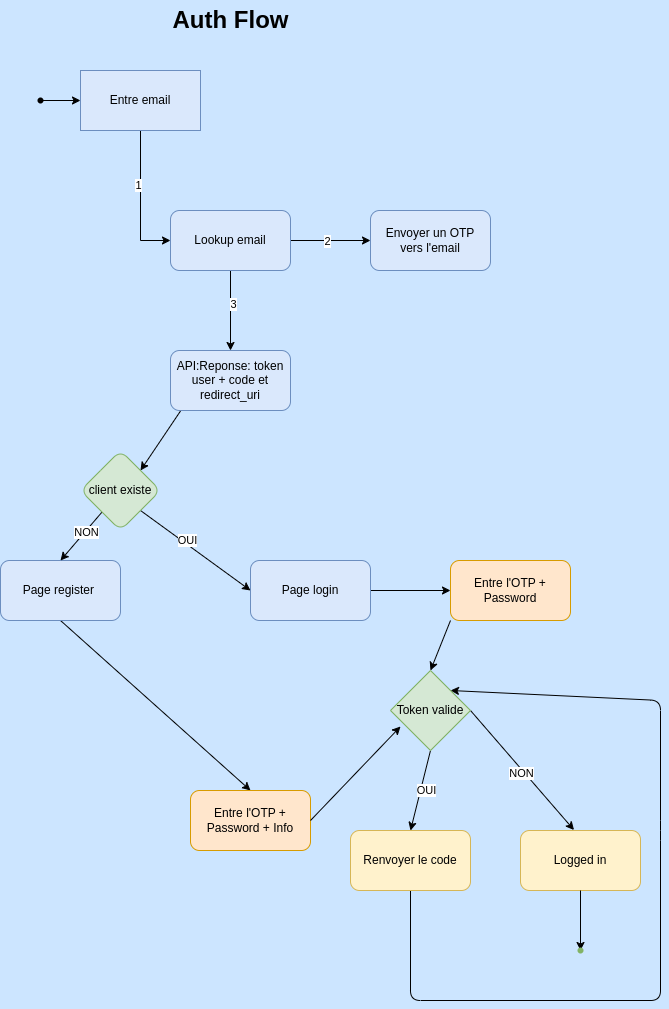

The diagram above was exported from draw.io. Its source (the exported page's mxGraphModel, read from the mxfile embedded in the PNG):
<mxGraphModel dx="1318" dy="243" grid="1" gridSize="10" guides="1" tooltips="1" connect="1" arrows="1" fold="1" page="1" pageScale="1" pageWidth="850" pageHeight="1100" background="#CCE5FF" math="0" shadow="0">
  <root>
    <mxCell id="0" />
    <mxCell id="1" parent="0" />
    <mxCell id="23" value="" style="edgeStyle=none;html=1;" parent="1" source="20" target="22" edge="1">
      <mxGeometry relative="1" as="geometry" />
    </mxCell>
    <mxCell id="114" value="2" style="edgeLabel;html=1;align=center;verticalAlign=middle;resizable=0;points=[];" vertex="1" connectable="0" parent="23">
      <mxGeometry x="-0.085" y="-1" relative="1" as="geometry">
        <mxPoint as="offset" />
      </mxGeometry>
    </mxCell>
    <mxCell id="27" value="" style="edgeStyle=none;html=1;" parent="1" source="20" target="26" edge="1">
      <mxGeometry relative="1" as="geometry" />
    </mxCell>
    <mxCell id="115" value="3" style="edgeLabel;html=1;align=center;verticalAlign=middle;resizable=0;points=[];" vertex="1" connectable="0" parent="27">
      <mxGeometry x="-0.17" y="3" relative="1" as="geometry">
        <mxPoint as="offset" />
      </mxGeometry>
    </mxCell>
    <mxCell id="20" value="Lookup email" style="whiteSpace=wrap;html=1;fillColor=#dae8fc;strokeColor=#6c8ebf;rounded=1;" parent="1" vertex="1">
      <mxGeometry x="50" y="220" width="120" height="60" as="geometry" />
    </mxCell>
    <mxCell id="22" value="Envoyer un OTP&lt;div&gt;vers l'email&lt;/div&gt;" style="rounded=1;whiteSpace=wrap;html=1;fillColor=#dae8fc;strokeColor=#6c8ebf;" parent="1" vertex="1">
      <mxGeometry x="250" y="220" width="120" height="60" as="geometry" />
    </mxCell>
    <mxCell id="32" value="" style="edgeStyle=none;html=1;" parent="1" source="24" target="31" edge="1">
      <mxGeometry relative="1" as="geometry" />
    </mxCell>
    <mxCell id="24" value="Page login" style="rounded=1;whiteSpace=wrap;html=1;fillColor=#dae8fc;strokeColor=#6c8ebf;" parent="1" vertex="1">
      <mxGeometry x="130" y="570" width="120" height="60" as="geometry" />
    </mxCell>
    <mxCell id="94" style="edgeStyle=none;html=1;exitX=0.092;exitY=0.983;exitDx=0;exitDy=0;entryX=1;entryY=0;entryDx=0;entryDy=0;exitPerimeter=0;" edge="1" parent="1" source="26" target="91">
      <mxGeometry relative="1" as="geometry" />
    </mxCell>
    <mxCell id="26" value="API:Reponse: token user + code et redirect_uri" style="whiteSpace=wrap;html=1;fillColor=#dae8fc;strokeColor=#6c8ebf;rounded=1;" parent="1" vertex="1">
      <mxGeometry x="50" y="360" width="120" height="60" as="geometry" />
    </mxCell>
    <mxCell id="57" style="edgeStyle=none;html=1;exitX=0.5;exitY=1;exitDx=0;exitDy=0;entryX=0.5;entryY=0;entryDx=0;entryDy=0;" parent="1" source="28" target="56" edge="1">
      <mxGeometry relative="1" as="geometry" />
    </mxCell>
    <mxCell id="28" value="Page register&amp;nbsp;" style="whiteSpace=wrap;html=1;fillColor=#dae8fc;strokeColor=#6c8ebf;rounded=1;" parent="1" vertex="1">
      <mxGeometry x="-120" y="570" width="120" height="60" as="geometry" />
    </mxCell>
    <mxCell id="61" value="" style="edgeStyle=none;html=1;entryX=0.5;entryY=0;entryDx=0;entryDy=0;" parent="1" target="100" edge="1">
      <mxGeometry relative="1" as="geometry">
        <mxPoint x="330" y="630" as="sourcePoint" />
        <mxPoint x="371.25" y="680" as="targetPoint" />
        <Array as="points">
          <mxPoint x="330" y="630" />
        </Array>
      </mxGeometry>
    </mxCell>
    <mxCell id="31" value="Entre l'OTP + Password" style="whiteSpace=wrap;html=1;fillColor=#ffe6cc;strokeColor=#d79b00;rounded=1;movable=1;resizable=1;rotatable=1;deletable=1;editable=1;locked=0;connectable=1;" parent="1" vertex="1">
      <mxGeometry x="330" y="570" width="120" height="60" as="geometry" />
    </mxCell>
    <mxCell id="90" value="" style="edgeStyle=none;html=1;" parent="1" source="89" edge="1">
      <mxGeometry relative="1" as="geometry">
        <mxPoint x="460" y="960" as="targetPoint" />
      </mxGeometry>
    </mxCell>
    <mxCell id="42" value="Logged in" style="whiteSpace=wrap;html=1;fillColor=#fff2cc;strokeColor=#d6b656;rounded=1;" parent="1" vertex="1">
      <mxGeometry x="400" y="840" width="120" height="60" as="geometry" />
    </mxCell>
    <mxCell id="67" style="edgeStyle=none;html=1;exitX=0.5;exitY=1;exitDx=0;exitDy=0;entryX=1;entryY=0;entryDx=0;entryDy=0;" parent="1" source="44" target="100" edge="1">
      <mxGeometry relative="1" as="geometry">
        <Array as="points">
          <mxPoint x="290" y="1010" />
          <mxPoint x="540" y="1010" />
          <mxPoint x="540" y="840" />
          <mxPoint x="540" y="710" />
        </Array>
        <mxPoint x="430" y="710" as="targetPoint" />
      </mxGeometry>
    </mxCell>
    <mxCell id="44" value="Renvoyer le code" style="rounded=1;whiteSpace=wrap;html=1;fillColor=#fff2cc;strokeColor=#d6b656;" parent="1" vertex="1">
      <mxGeometry x="230" y="840" width="120" height="60" as="geometry" />
    </mxCell>
    <mxCell id="58" style="edgeStyle=none;html=1;exitX=1;exitY=1;exitDx=0;exitDy=0;entryX=0;entryY=0.5;entryDx=0;entryDy=0;" parent="1" source="91" target="24" edge="1">
      <mxGeometry relative="1" as="geometry">
        <mxPoint x="90" y="520" as="sourcePoint" />
        <mxPoint x="120" y="590" as="targetPoint" />
        <Array as="points">
          <mxPoint x="20" y="520" />
        </Array>
      </mxGeometry>
    </mxCell>
    <mxCell id="106" value="OUI" style="edgeLabel;html=1;align=center;verticalAlign=middle;resizable=0;points=[];" vertex="1" connectable="0" parent="58">
      <mxGeometry x="-0.2006" y="3" relative="1" as="geometry">
        <mxPoint x="1" as="offset" />
      </mxGeometry>
    </mxCell>
    <mxCell id="56" value="Entre l'OTP + Password + Info" style="whiteSpace=wrap;html=1;fillColor=#ffe6cc;strokeColor=#d79b00;rounded=1;movable=1;resizable=1;rotatable=1;deletable=1;editable=1;locked=0;connectable=1;" parent="1" vertex="1">
      <mxGeometry x="70" y="800" width="120" height="60" as="geometry" />
    </mxCell>
    <mxCell id="68" value="Auth Flow" style="text;strokeColor=none;fillColor=none;html=1;fontSize=24;fontStyle=1;verticalAlign=middle;align=center;" parent="1" vertex="1">
      <mxGeometry x="60" y="10" width="100" height="40" as="geometry" />
    </mxCell>
    <mxCell id="87" value="" style="edgeStyle=none;html=1;" parent="1" source="85" target="86" edge="1">
      <mxGeometry relative="1" as="geometry" />
    </mxCell>
    <mxCell id="85" value="" style="shape=waypoint;sketch=0;fillStyle=solid;size=6;pointerEvents=1;points=[];fillColor=none;resizable=0;rotatable=0;perimeter=centerPerimeter;snapToPoint=1;" parent="1" vertex="1">
      <mxGeometry x="-90" y="100" width="20" height="20" as="geometry" />
    </mxCell>
    <mxCell id="88" style="edgeStyle=none;html=1;exitX=0.5;exitY=1;exitDx=0;exitDy=0;entryX=0;entryY=0.5;entryDx=0;entryDy=0;strokeWidth=1;rounded=0;curved=0;" parent="1" source="86" target="20" edge="1">
      <mxGeometry relative="1" as="geometry">
        <Array as="points">
          <mxPoint x="20" y="250" />
        </Array>
      </mxGeometry>
    </mxCell>
    <mxCell id="113" value="1" style="edgeLabel;html=1;align=center;verticalAlign=middle;resizable=0;points=[];" vertex="1" connectable="0" parent="88">
      <mxGeometry x="-0.2286" y="-2" relative="1" as="geometry">
        <mxPoint as="offset" />
      </mxGeometry>
    </mxCell>
    <mxCell id="86" value="&lt;span style=&quot;color: rgb(0, 0, 0);&quot;&gt;Entre email&lt;/span&gt;" style="whiteSpace=wrap;html=1;fillColor=#dae8fc;sketch=0;fillStyle=solid;pointerEvents=1;resizable=0;strokeColor=#6c8ebf;" parent="1" vertex="1">
      <mxGeometry x="-40" y="80" width="120" height="60" as="geometry" />
    </mxCell>
    <mxCell id="93" value="" style="edgeStyle=none;html=1;entryX=0.5;entryY=0;entryDx=0;entryDy=0;" edge="1" parent="1" source="91" target="28">
      <mxGeometry relative="1" as="geometry">
        <mxPoint x="-53.33333333333326" y="560" as="targetPoint" />
      </mxGeometry>
    </mxCell>
    <mxCell id="107" value="NON" style="edgeLabel;html=1;align=center;verticalAlign=middle;resizable=0;points=[];" vertex="1" connectable="0" parent="93">
      <mxGeometry x="-0.1935" y="1" relative="1" as="geometry">
        <mxPoint as="offset" />
      </mxGeometry>
    </mxCell>
    <mxCell id="91" value="client existe" style="rhombus;whiteSpace=wrap;html=1;fillColor=#d5e8d4;strokeColor=#82b366;rounded=1;" vertex="1" parent="1">
      <mxGeometry x="-40" y="460" width="80" height="80" as="geometry" />
    </mxCell>
    <mxCell id="103" style="edgeStyle=none;html=1;exitX=0.5;exitY=1;exitDx=0;exitDy=0;entryX=0.5;entryY=0;entryDx=0;entryDy=0;" edge="1" parent="1" source="100" target="44">
      <mxGeometry relative="1" as="geometry">
        <mxPoint x="300" y="800" as="targetPoint" />
      </mxGeometry>
    </mxCell>
    <mxCell id="108" value="OUI" style="edgeLabel;html=1;align=center;verticalAlign=middle;resizable=0;points=[];" vertex="1" connectable="0" parent="103">
      <mxGeometry x="-0.0256" y="5" relative="1" as="geometry">
        <mxPoint as="offset" />
      </mxGeometry>
    </mxCell>
    <mxCell id="104" style="edgeStyle=none;html=1;exitX=1;exitY=0.5;exitDx=0;exitDy=0;entryX=0.446;entryY=-0.008;entryDx=0;entryDy=0;entryPerimeter=0;" edge="1" parent="1" source="100" target="42">
      <mxGeometry relative="1" as="geometry">
        <mxPoint x="410" y="830" as="targetPoint" />
      </mxGeometry>
    </mxCell>
    <mxCell id="109" value="NON" style="edgeLabel;html=1;align=center;verticalAlign=middle;resizable=0;points=[];" vertex="1" connectable="0" parent="104">
      <mxGeometry x="0.017" y="-3" relative="1" as="geometry">
        <mxPoint as="offset" />
      </mxGeometry>
    </mxCell>
    <mxCell id="100" value="Token valide" style="rhombus;whiteSpace=wrap;html=1;fillColor=#d5e8d4;strokeColor=#82b366;" vertex="1" parent="1">
      <mxGeometry x="270" y="680" width="80" height="80" as="geometry" />
    </mxCell>
    <mxCell id="101" style="edgeStyle=none;html=1;exitX=1;exitY=0.5;exitDx=0;exitDy=0;entryX=0.125;entryY=0.7;entryDx=0;entryDy=0;entryPerimeter=0;" edge="1" parent="1" source="56" target="100">
      <mxGeometry relative="1" as="geometry" />
    </mxCell>
    <mxCell id="110" value="" style="edgeStyle=none;html=1;" edge="1" parent="1" source="42" target="89">
      <mxGeometry relative="1" as="geometry">
        <mxPoint x="460" y="900" as="sourcePoint" />
        <mxPoint x="460" y="960" as="targetPoint" />
      </mxGeometry>
    </mxCell>
    <mxCell id="89" value="" style="shape=waypoint;sketch=0;size=6;pointerEvents=1;points=[];fillColor=#d5e8d4;resizable=0;rotatable=0;perimeter=centerPerimeter;snapToPoint=1;strokeColor=#82b366;rounded=1;" parent="1" vertex="1">
      <mxGeometry x="450" y="950" width="20" height="20" as="geometry" />
    </mxCell>
  </root>
</mxGraphModel>